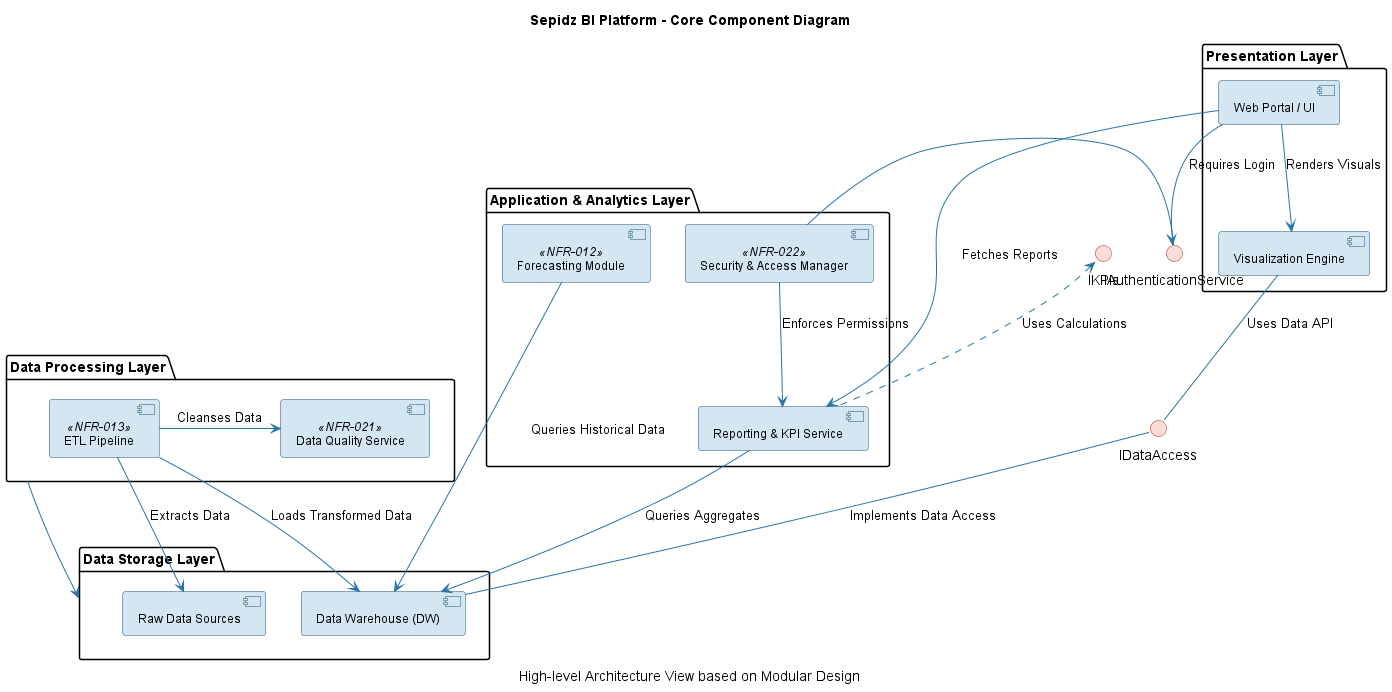

The diagram above was rendered by PlantUML. Its source (embedded in the PNG):
@startuml Component_Diagram
' ----------------------------------------------------
' Global Style Configuration (تنظیمات ظاهری)
' ----------------------------------------------------
skinparam style strict
skinparam shadowing false

skinparam component {
    BorderColor #1A5276
    BackgroundColor #D4E6F1
    FontName Arial
    FontSize 12
    ArrowColor #2874A6
    ' Increase padding for better label separation
    Padding 10
}
skinparam interface {
    BorderColor #A93226
    BackgroundColor #FADBD8
}

title **Sepidz BI Platform - Core Component Diagram**
caption High-level Architecture View based on Modular Design

' ----------------------------------------------------
' LAYERS (لایهها)
' (Changed layout to ensure vertical separation)
' ----------------------------------------------------

' 1. Presentation Layer (لایه ارائه - بالا)
package "Presentation Layer" as Presentation {
  [Web Portal / UI] as UI
  [Visualization Engine] as VizEngine
}

' 2. Application / Analytics Layer (لایه کاربرد)
package "Application & Analytics Layer" as AppLayer {
  component [Security & Access Manager] as SecurityMgr <<NFR-022>>
  component [Reporting & KPI Service] as Reporting
  component [Forecasting Module] as Forecasting <<NFR-012>>
}

' 3. Data Processing Layer (لایه پردازش داده)
package "Data Processing Layer" as Processing {
  component [ETL Pipeline] as ETL <<NFR-013>>
  component [Data Quality Service] as DataQuality <<NFR-021>>
}

' 4. Data Layer (لایه داده - پایین)
package "Data Storage Layer" as DataLayer {
  [Data Warehouse (DW)] as DW
  [Raw Data Sources] as RawSources
}

' ----------------------------------------------------
' INTERFACES (واسطها)
' ----------------------------------------------------
interface "IAuthenticationService" as Auth
interface "IDataAccess" as DataAccess
interface "IKPIs" as KPI_Interface

' ----------------------------------------------------
' DEPENDENCIES (وابستگیها)
' ----------------------------------------------------

' 1. Presentation to Application Layer
UI --> Reporting : Fetches Reports
UI --> VizEngine : Renders Visuals

' Security and Authentication
UI -down-> Auth : Requires Login
SecurityMgr -r- Auth
SecurityMgr -down-> Reporting : Enforces Permissions

' 2. Application to Data Layer
Reporting -down-> DW : Queries Aggregates
Forecasting -down-> DW : Queries Historical Data

' Component-Interface Connections
VizEngine -down- DataAccess : Uses Data API
Reporting .up.> KPI_Interface : Uses Calculations
DW -up- DataAccess : Implements Data Access

' 3. Data Processing Layer
Processing -down-> DataLayer

ETL -up-> RawSources : Extracts Data
ETL -r-> DataQuality : Cleanses Data
ETL -down-> DW : Loads Transformed Data

@enduml